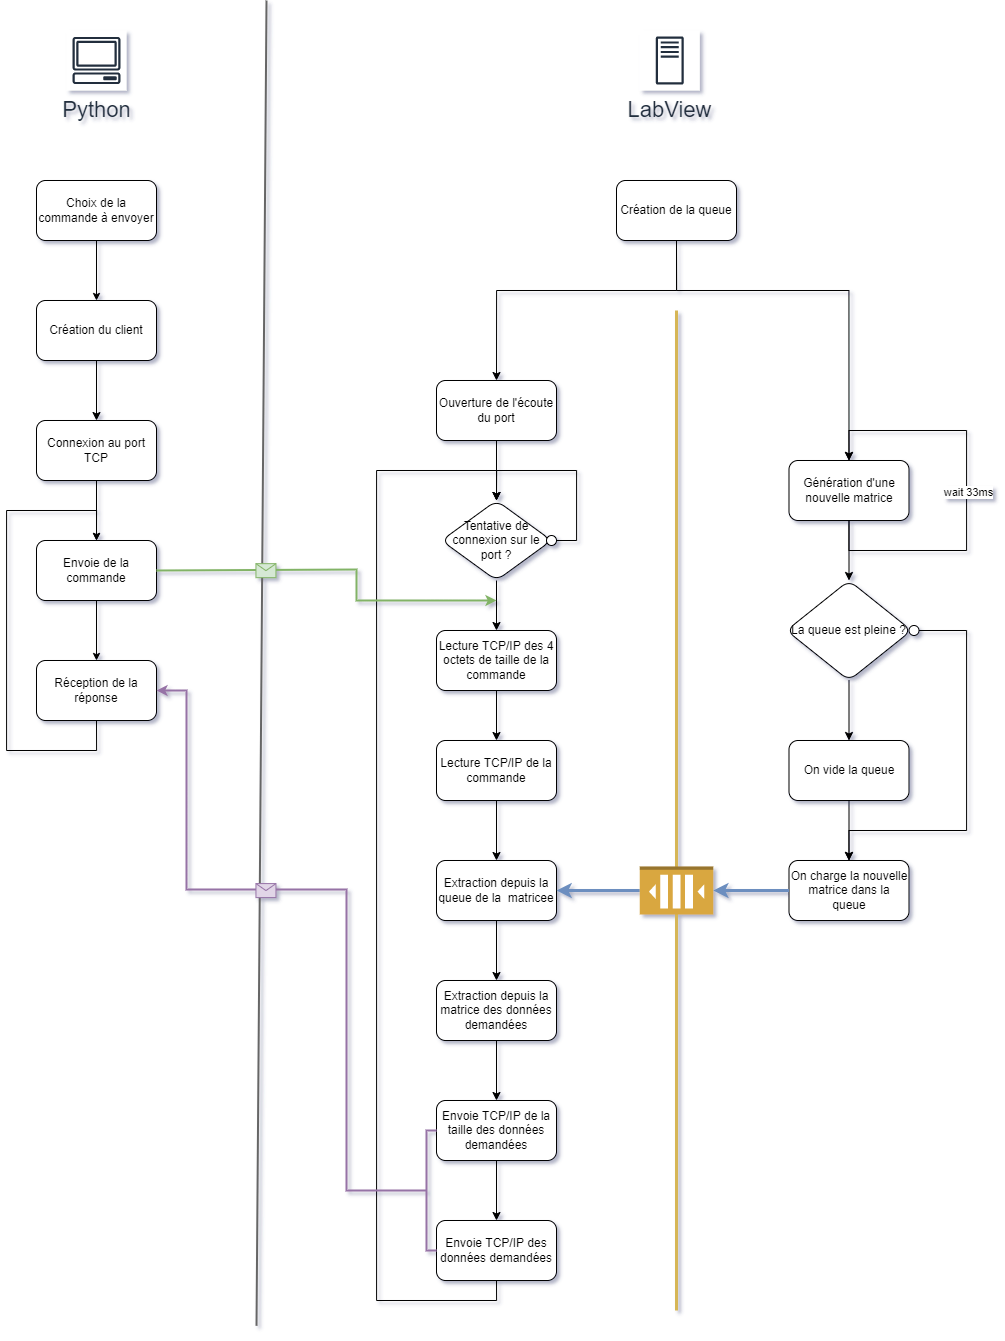

The diagram above was exported from draw.io. Its source (the exported page's mxGraphModel, read from the mxfile embedded in the PNG):
<mxGraphModel dx="2787" dy="2780" grid="1" gridSize="10" guides="1" tooltips="1" connect="1" arrows="1" fold="1" page="1" pageScale="1" pageWidth="900" pageHeight="1600" math="0" shadow="0">
  <root>
    <mxCell id="0" />
    <mxCell id="1" parent="0" />
    <mxCell id="p1lywJhXpZdWhF8c4KlY-22" value="" style="endArrow=none;html=1;rounded=0;startSize=3;endSize=5;strokeWidth=2;jumpSize=6;fillColor=#f5f5f5;strokeColor=#666666;" edge="1" parent="1">
      <mxGeometry width="50" height="50" relative="1" as="geometry">
        <mxPoint x="20" y="1215.3333333333333" as="sourcePoint" />
        <mxPoint x="30" y="-110" as="targetPoint" />
      </mxGeometry>
    </mxCell>
    <mxCell id="4Lpc3hekeLmbOw-Cc5gt-1" value="Création de la queue" style="rounded=1;whiteSpace=wrap;html=1;" parent="1" vertex="1">
      <mxGeometry x="380" y="70" width="120" height="60" as="geometry" />
    </mxCell>
    <mxCell id="4Lpc3hekeLmbOw-Cc5gt-5" value="" style="edgeStyle=orthogonalEdgeStyle;rounded=0;orthogonalLoop=1;jettySize=auto;html=1;" parent="1" source="4Lpc3hekeLmbOw-Cc5gt-2" target="4Lpc3hekeLmbOw-Cc5gt-4" edge="1">
      <mxGeometry relative="1" as="geometry" />
    </mxCell>
    <mxCell id="4Lpc3hekeLmbOw-Cc5gt-2" value="Génération d'une nouvelle matrice" style="rounded=1;whiteSpace=wrap;html=1;" parent="1" vertex="1">
      <mxGeometry x="552.5" y="350" width="120" height="60" as="geometry" />
    </mxCell>
    <mxCell id="4Lpc3hekeLmbOw-Cc5gt-3" value="" style="endArrow=none;html=1;rounded=0;startArrow=none;strokeColor=#d6b656;strokeWidth=3;fillColor=#fff2cc;" parent="1" edge="1">
      <mxGeometry width="50" height="50" relative="1" as="geometry">
        <mxPoint x="440" y="1200" as="sourcePoint" />
        <mxPoint x="440" y="200" as="targetPoint" />
      </mxGeometry>
    </mxCell>
    <mxCell id="4Lpc3hekeLmbOw-Cc5gt-7" value="" style="edgeStyle=orthogonalEdgeStyle;rounded=0;orthogonalLoop=1;jettySize=auto;html=1;" parent="1" source="4Lpc3hekeLmbOw-Cc5gt-4" target="4Lpc3hekeLmbOw-Cc5gt-6" edge="1">
      <mxGeometry relative="1" as="geometry" />
    </mxCell>
    <mxCell id="4Lpc3hekeLmbOw-Cc5gt-9" value="" style="edgeStyle=orthogonalEdgeStyle;rounded=0;orthogonalLoop=1;jettySize=auto;html=1;entryX=0.5;entryY=0;entryDx=0;entryDy=0;startArrow=none;" parent="1" source="4Lpc3hekeLmbOw-Cc5gt-11" target="4Lpc3hekeLmbOw-Cc5gt-8" edge="1">
      <mxGeometry relative="1" as="geometry">
        <Array as="points">
          <mxPoint x="730" y="520" />
          <mxPoint x="730" y="720" />
          <mxPoint x="613" y="720" />
        </Array>
      </mxGeometry>
    </mxCell>
    <mxCell id="4Lpc3hekeLmbOw-Cc5gt-4" value="La queue est pleine ?" style="rhombus;whiteSpace=wrap;html=1;rounded=1;" parent="1" vertex="1">
      <mxGeometry x="550" y="470" width="125" height="100" as="geometry" />
    </mxCell>
    <mxCell id="4Lpc3hekeLmbOw-Cc5gt-10" value="" style="edgeStyle=orthogonalEdgeStyle;rounded=0;orthogonalLoop=1;jettySize=auto;html=1;" parent="1" source="4Lpc3hekeLmbOw-Cc5gt-6" target="4Lpc3hekeLmbOw-Cc5gt-8" edge="1">
      <mxGeometry relative="1" as="geometry" />
    </mxCell>
    <mxCell id="4Lpc3hekeLmbOw-Cc5gt-6" value="On vide la queue" style="whiteSpace=wrap;html=1;rounded=1;" parent="1" vertex="1">
      <mxGeometry x="552.5" y="630" width="120" height="60" as="geometry" />
    </mxCell>
    <mxCell id="4Lpc3hekeLmbOw-Cc5gt-8" value="On charge la nouvelle matrice dans la queue" style="whiteSpace=wrap;html=1;rounded=1;" parent="1" vertex="1">
      <mxGeometry x="552.5" y="750" width="120" height="60" as="geometry" />
    </mxCell>
    <mxCell id="4Lpc3hekeLmbOw-Cc5gt-11" value="" style="ellipse;whiteSpace=wrap;html=1;aspect=fixed;" parent="1" vertex="1">
      <mxGeometry x="672.5" y="515" width="10" height="10" as="geometry" />
    </mxCell>
    <mxCell id="4Lpc3hekeLmbOw-Cc5gt-18" value="" style="edgeStyle=orthogonalEdgeStyle;rounded=0;orthogonalLoop=1;jettySize=auto;html=1;" parent="1" source="4Lpc3hekeLmbOw-Cc5gt-14" target="4Lpc3hekeLmbOw-Cc5gt-17" edge="1">
      <mxGeometry relative="1" as="geometry" />
    </mxCell>
    <mxCell id="4Lpc3hekeLmbOw-Cc5gt-14" value="Ouverture de l'écoute du port" style="rounded=1;whiteSpace=wrap;html=1;" parent="1" vertex="1">
      <mxGeometry x="200" y="270" width="120" height="60" as="geometry" />
    </mxCell>
    <mxCell id="4Lpc3hekeLmbOw-Cc5gt-15" value="" style="endArrow=classic;html=1;rounded=0;exitX=0.5;exitY=1;exitDx=0;exitDy=0;edgeStyle=orthogonalEdgeStyle;entryX=0.5;entryY=0;entryDx=0;entryDy=0;" parent="1" source="4Lpc3hekeLmbOw-Cc5gt-2" target="4Lpc3hekeLmbOw-Cc5gt-2" edge="1">
      <mxGeometry width="50" height="50" relative="1" as="geometry">
        <mxPoint x="390" y="610" as="sourcePoint" />
        <mxPoint x="620" y="320" as="targetPoint" />
        <Array as="points">
          <mxPoint x="612" y="440" />
          <mxPoint x="730" y="440" />
          <mxPoint x="730" y="320" />
          <mxPoint x="612" y="320" />
        </Array>
      </mxGeometry>
    </mxCell>
    <mxCell id="4Lpc3hekeLmbOw-Cc5gt-16" value="wait 33ms" style="edgeLabel;html=1;align=center;verticalAlign=middle;resizable=0;points=[];" parent="4Lpc3hekeLmbOw-Cc5gt-15" vertex="1" connectable="0">
      <mxGeometry x="0.1155" y="-1" relative="1" as="geometry">
        <mxPoint y="24" as="offset" />
      </mxGeometry>
    </mxCell>
    <mxCell id="4Lpc3hekeLmbOw-Cc5gt-25" value="" style="edgeStyle=orthogonalEdgeStyle;rounded=0;orthogonalLoop=1;jettySize=auto;html=1;" parent="1" source="4Lpc3hekeLmbOw-Cc5gt-17" target="4Lpc3hekeLmbOw-Cc5gt-24" edge="1">
      <mxGeometry relative="1" as="geometry" />
    </mxCell>
    <mxCell id="4Lpc3hekeLmbOw-Cc5gt-17" value="Tentative de connexion sur le port ?" style="rhombus;whiteSpace=wrap;html=1;rounded=1;" parent="1" vertex="1">
      <mxGeometry x="205" y="390" width="110" height="80" as="geometry" />
    </mxCell>
    <mxCell id="4Lpc3hekeLmbOw-Cc5gt-20" value="" style="ellipse;whiteSpace=wrap;html=1;aspect=fixed;" parent="1" vertex="1">
      <mxGeometry x="310" y="425" width="10" height="10" as="geometry" />
    </mxCell>
    <mxCell id="4Lpc3hekeLmbOw-Cc5gt-22" value="" style="endArrow=classic;html=1;rounded=0;exitX=1;exitY=0.5;exitDx=0;exitDy=0;entryX=0.5;entryY=0;entryDx=0;entryDy=0;edgeStyle=orthogonalEdgeStyle;" parent="1" source="4Lpc3hekeLmbOw-Cc5gt-20" target="4Lpc3hekeLmbOw-Cc5gt-17" edge="1">
      <mxGeometry width="50" height="50" relative="1" as="geometry">
        <mxPoint x="220" y="370" as="sourcePoint" />
        <mxPoint x="270" y="320" as="targetPoint" />
        <Array as="points">
          <mxPoint x="340" y="430" />
          <mxPoint x="340" y="360" />
          <mxPoint x="260" y="360" />
        </Array>
      </mxGeometry>
    </mxCell>
    <mxCell id="4Lpc3hekeLmbOw-Cc5gt-27" value="" style="edgeStyle=orthogonalEdgeStyle;rounded=0;orthogonalLoop=1;jettySize=auto;html=1;" parent="1" source="4Lpc3hekeLmbOw-Cc5gt-24" target="4Lpc3hekeLmbOw-Cc5gt-26" edge="1">
      <mxGeometry relative="1" as="geometry" />
    </mxCell>
    <mxCell id="4Lpc3hekeLmbOw-Cc5gt-24" value="Lecture TCP/IP des 4 octets de taille de la commande" style="whiteSpace=wrap;html=1;rounded=1;" parent="1" vertex="1">
      <mxGeometry x="200" y="520" width="120" height="60" as="geometry" />
    </mxCell>
    <mxCell id="4Lpc3hekeLmbOw-Cc5gt-29" value="" style="edgeStyle=orthogonalEdgeStyle;rounded=0;orthogonalLoop=1;jettySize=auto;html=1;" parent="1" source="4Lpc3hekeLmbOw-Cc5gt-26" target="4Lpc3hekeLmbOw-Cc5gt-28" edge="1">
      <mxGeometry relative="1" as="geometry" />
    </mxCell>
    <mxCell id="4Lpc3hekeLmbOw-Cc5gt-26" value="Lecture TCP/IP de la commande" style="whiteSpace=wrap;html=1;rounded=1;" parent="1" vertex="1">
      <mxGeometry x="200" y="630" width="120" height="60" as="geometry" />
    </mxCell>
    <mxCell id="4Lpc3hekeLmbOw-Cc5gt-31" value="" style="edgeStyle=orthogonalEdgeStyle;rounded=0;orthogonalLoop=1;jettySize=auto;html=1;" parent="1" source="4Lpc3hekeLmbOw-Cc5gt-28" target="4Lpc3hekeLmbOw-Cc5gt-30" edge="1">
      <mxGeometry relative="1" as="geometry" />
    </mxCell>
    <mxCell id="4Lpc3hekeLmbOw-Cc5gt-28" value="Extraction depuis la queue de la&amp;nbsp; matricee" style="whiteSpace=wrap;html=1;rounded=1;" parent="1" vertex="1">
      <mxGeometry x="200" y="750" width="120" height="60" as="geometry" />
    </mxCell>
    <mxCell id="4Lpc3hekeLmbOw-Cc5gt-33" value="" style="edgeStyle=orthogonalEdgeStyle;rounded=0;orthogonalLoop=1;jettySize=auto;html=1;" parent="1" source="4Lpc3hekeLmbOw-Cc5gt-30" target="4Lpc3hekeLmbOw-Cc5gt-32" edge="1">
      <mxGeometry relative="1" as="geometry" />
    </mxCell>
    <mxCell id="4Lpc3hekeLmbOw-Cc5gt-30" value="Extraction depuis la matrice des données demandées" style="whiteSpace=wrap;html=1;rounded=1;" parent="1" vertex="1">
      <mxGeometry x="200" y="870" width="120" height="60" as="geometry" />
    </mxCell>
    <mxCell id="4Lpc3hekeLmbOw-Cc5gt-35" value="" style="edgeStyle=orthogonalEdgeStyle;rounded=0;orthogonalLoop=1;jettySize=auto;html=1;" parent="1" source="4Lpc3hekeLmbOw-Cc5gt-32" target="4Lpc3hekeLmbOw-Cc5gt-34" edge="1">
      <mxGeometry relative="1" as="geometry" />
    </mxCell>
    <mxCell id="4Lpc3hekeLmbOw-Cc5gt-32" value="Envoie TCP/IP de la taille des données demandées" style="whiteSpace=wrap;html=1;rounded=1;" parent="1" vertex="1">
      <mxGeometry x="200" y="990" width="120" height="60" as="geometry" />
    </mxCell>
    <mxCell id="4Lpc3hekeLmbOw-Cc5gt-34" value="Envoie TCP/IP des données demandées" style="whiteSpace=wrap;html=1;rounded=1;" parent="1" vertex="1">
      <mxGeometry x="200" y="1110" width="120" height="60" as="geometry" />
    </mxCell>
    <mxCell id="4Lpc3hekeLmbOw-Cc5gt-38" value="" style="endArrow=classic;html=1;rounded=0;exitX=0.5;exitY=1;exitDx=0;exitDy=0;edgeStyle=orthogonalEdgeStyle;entryX=0.5;entryY=0;entryDx=0;entryDy=0;" parent="1" source="4Lpc3hekeLmbOw-Cc5gt-34" target="4Lpc3hekeLmbOw-Cc5gt-17" edge="1">
      <mxGeometry width="50" height="50" relative="1" as="geometry">
        <mxPoint x="190" y="1540" as="sourcePoint" />
        <mxPoint x="160" y="210" as="targetPoint" />
        <Array as="points">
          <mxPoint x="260" y="1190" />
          <mxPoint x="140" y="1190" />
          <mxPoint x="140" y="360" />
          <mxPoint x="260" y="360" />
        </Array>
      </mxGeometry>
    </mxCell>
    <mxCell id="4Lpc3hekeLmbOw-Cc5gt-42" value="" style="endArrow=classic;html=1;rounded=0;strokeWidth=3;fillColor=#dae8fc;strokeColor=#6c8ebf;entryX=0;entryY=0.5;entryDx=0;entryDy=0;entryPerimeter=0;exitX=0;exitY=0.5;exitDx=0;exitDy=0;" parent="1" source="4Lpc3hekeLmbOw-Cc5gt-8" target="4Lpc3hekeLmbOw-Cc5gt-40" edge="1">
      <mxGeometry width="50" height="50" relative="1" as="geometry">
        <mxPoint x="510" y="1020" as="sourcePoint" />
        <mxPoint x="560" y="970" as="targetPoint" />
      </mxGeometry>
    </mxCell>
    <mxCell id="4Lpc3hekeLmbOw-Cc5gt-43" value="" style="endArrow=classic;html=1;rounded=0;strokeWidth=3;fillColor=#dae8fc;strokeColor=#6c8ebf;entryX=1;entryY=0.5;entryDx=0;entryDy=0;exitX=1;exitY=0.5;exitDx=0;exitDy=0;exitPerimeter=0;" parent="1" source="4Lpc3hekeLmbOw-Cc5gt-40" target="4Lpc3hekeLmbOw-Cc5gt-28" edge="1">
      <mxGeometry width="50" height="50" relative="1" as="geometry">
        <mxPoint x="403.25" y="819.4099999999997" as="sourcePoint" />
        <mxPoint x="257.4999999999998" y="819.4100000000002" as="targetPoint" />
      </mxGeometry>
    </mxCell>
    <mxCell id="4Lpc3hekeLmbOw-Cc5gt-40" value="" style="outlineConnect=0;dashed=0;verticalLabelPosition=bottom;verticalAlign=top;align=center;html=1;shape=mxgraph.aws3.queue;fillColor=#D9A741;gradientColor=none;rotation=-180;" parent="1" vertex="1">
      <mxGeometry x="403.25" y="756" width="73.5" height="48" as="geometry" />
    </mxCell>
    <mxCell id="4Lpc3hekeLmbOw-Cc5gt-46" value="" style="endArrow=classic;html=1;rounded=0;strokeWidth=1;exitX=0.5;exitY=1;exitDx=0;exitDy=0;entryX=0.5;entryY=0;entryDx=0;entryDy=0;edgeStyle=orthogonalEdgeStyle;" parent="1" source="4Lpc3hekeLmbOw-Cc5gt-1" target="4Lpc3hekeLmbOw-Cc5gt-2" edge="1">
      <mxGeometry width="50" height="50" relative="1" as="geometry">
        <mxPoint x="420" y="500" as="sourcePoint" />
        <mxPoint x="470" y="450" as="targetPoint" />
        <Array as="points">
          <mxPoint x="440" y="180" />
          <mxPoint x="613" y="180" />
        </Array>
      </mxGeometry>
    </mxCell>
    <mxCell id="4Lpc3hekeLmbOw-Cc5gt-47" value="" style="endArrow=classic;html=1;rounded=0;strokeWidth=1;exitX=0.5;exitY=1;exitDx=0;exitDy=0;entryX=0.5;entryY=0;entryDx=0;entryDy=0;edgeStyle=orthogonalEdgeStyle;" parent="1" source="4Lpc3hekeLmbOw-Cc5gt-1" target="4Lpc3hekeLmbOw-Cc5gt-14" edge="1">
      <mxGeometry width="50" height="50" relative="1" as="geometry">
        <mxPoint x="420" y="500" as="sourcePoint" />
        <mxPoint x="470" y="450" as="targetPoint" />
        <Array as="points">
          <mxPoint x="440" y="180" />
          <mxPoint x="260" y="180" />
        </Array>
      </mxGeometry>
    </mxCell>
    <mxCell id="p1lywJhXpZdWhF8c4KlY-4" value="" style="edgeStyle=orthogonalEdgeStyle;rounded=0;orthogonalLoop=1;jettySize=auto;html=1;" edge="1" parent="1" source="p1lywJhXpZdWhF8c4KlY-2" target="p1lywJhXpZdWhF8c4KlY-3">
      <mxGeometry relative="1" as="geometry" />
    </mxCell>
    <mxCell id="p1lywJhXpZdWhF8c4KlY-2" value="Création du client" style="rounded=1;whiteSpace=wrap;html=1;" vertex="1" parent="1">
      <mxGeometry x="-200" y="190" width="120" height="60" as="geometry" />
    </mxCell>
    <mxCell id="p1lywJhXpZdWhF8c4KlY-9" value="" style="edgeStyle=orthogonalEdgeStyle;rounded=0;jumpSize=6;orthogonalLoop=1;jettySize=auto;html=1;startSize=3;endSize=5;" edge="1" parent="1" source="p1lywJhXpZdWhF8c4KlY-3" target="p1lywJhXpZdWhF8c4KlY-8">
      <mxGeometry relative="1" as="geometry" />
    </mxCell>
    <mxCell id="p1lywJhXpZdWhF8c4KlY-3" value="Connexion au port TCP" style="whiteSpace=wrap;html=1;rounded=1;" vertex="1" parent="1">
      <mxGeometry x="-200" y="310" width="120" height="60" as="geometry" />
    </mxCell>
    <mxCell id="p1lywJhXpZdWhF8c4KlY-7" value="" style="edgeStyle=orthogonalEdgeStyle;rounded=0;jumpSize=6;orthogonalLoop=1;jettySize=auto;html=1;startSize=3;endSize=5;" edge="1" parent="1" source="p1lywJhXpZdWhF8c4KlY-6" target="p1lywJhXpZdWhF8c4KlY-2">
      <mxGeometry relative="1" as="geometry" />
    </mxCell>
    <mxCell id="p1lywJhXpZdWhF8c4KlY-6" value="Choix de la commande à envoyer" style="rounded=1;whiteSpace=wrap;html=1;" vertex="1" parent="1">
      <mxGeometry x="-200" y="70" width="120" height="60" as="geometry" />
    </mxCell>
    <mxCell id="p1lywJhXpZdWhF8c4KlY-11" value="" style="edgeStyle=orthogonalEdgeStyle;rounded=0;jumpSize=6;orthogonalLoop=1;jettySize=auto;html=1;startSize=3;endSize=5;" edge="1" parent="1" source="p1lywJhXpZdWhF8c4KlY-8" target="p1lywJhXpZdWhF8c4KlY-10">
      <mxGeometry relative="1" as="geometry" />
    </mxCell>
    <mxCell id="p1lywJhXpZdWhF8c4KlY-8" value="Envoie de la commande" style="whiteSpace=wrap;html=1;rounded=1;" vertex="1" parent="1">
      <mxGeometry x="-200" y="430" width="120" height="60" as="geometry" />
    </mxCell>
    <mxCell id="p1lywJhXpZdWhF8c4KlY-10" value="Réception de la réponse" style="whiteSpace=wrap;html=1;rounded=1;" vertex="1" parent="1">
      <mxGeometry x="-200" y="550" width="120" height="60" as="geometry" />
    </mxCell>
    <mxCell id="p1lywJhXpZdWhF8c4KlY-12" value="" style="endArrow=classic;html=1;rounded=0;startSize=3;endSize=5;jumpSize=6;exitX=0.5;exitY=1;exitDx=0;exitDy=0;edgeStyle=orthogonalEdgeStyle;entryX=0.5;entryY=0;entryDx=0;entryDy=0;" edge="1" parent="1" source="p1lywJhXpZdWhF8c4KlY-10" target="p1lywJhXpZdWhF8c4KlY-8">
      <mxGeometry width="50" height="50" relative="1" as="geometry">
        <mxPoint x="-120" y="530" as="sourcePoint" />
        <mxPoint x="-70" y="480" as="targetPoint" />
        <Array as="points">
          <mxPoint x="-140" y="640" />
          <mxPoint x="-230" y="640" />
          <mxPoint x="-230" y="400" />
          <mxPoint x="-140" y="400" />
        </Array>
      </mxGeometry>
    </mxCell>
    <mxCell id="p1lywJhXpZdWhF8c4KlY-13" value="LabView" style="sketch=0;outlineConnect=0;fontColor=#232F3E;gradientColor=none;strokeColor=#232F3E;fillColor=#ffffff;dashed=0;verticalLabelPosition=bottom;verticalAlign=top;align=center;html=1;fontSize=22;fontStyle=0;aspect=fixed;shape=mxgraph.aws4.resourceIcon;resIcon=mxgraph.aws4.traditional_server;" vertex="1" parent="1">
      <mxGeometry x="403.25" y="-80" width="60" height="60" as="geometry" />
    </mxCell>
    <mxCell id="p1lywJhXpZdWhF8c4KlY-14" value="Python" style="sketch=0;outlineConnect=0;fontColor=#232F3E;gradientColor=none;strokeColor=#232F3E;fillColor=#ffffff;dashed=0;verticalLabelPosition=bottom;verticalAlign=top;align=center;html=1;fontSize=22;fontStyle=0;aspect=fixed;shape=mxgraph.aws4.resourceIcon;resIcon=mxgraph.aws4.client;" vertex="1" parent="1">
      <mxGeometry x="-170" y="-80" width="60" height="60" as="geometry" />
    </mxCell>
    <mxCell id="p1lywJhXpZdWhF8c4KlY-16" value="" style="endArrow=classic;html=1;rounded=0;startSize=3;endSize=5;jumpSize=6;edgeStyle=orthogonalEdgeStyle;exitX=1;exitY=0.5;exitDx=0;exitDy=0;fillColor=#d5e8d4;strokeColor=#82b366;strokeWidth=2;" edge="1" parent="1" source="p1lywJhXpZdWhF8c4KlY-8">
      <mxGeometry relative="1" as="geometry">
        <mxPoint x="-70" y="459.40999999999997" as="sourcePoint" />
        <mxPoint x="260" y="490" as="targetPoint" />
        <Array as="points">
          <mxPoint x="-80" y="459" />
          <mxPoint x="120" y="459" />
          <mxPoint x="120" y="490" />
        </Array>
      </mxGeometry>
    </mxCell>
    <mxCell id="p1lywJhXpZdWhF8c4KlY-17" value="" style="shape=message;html=1;outlineConnect=0;fillColor=#d5e8d4;strokeColor=#82b366;" vertex="1" parent="p1lywJhXpZdWhF8c4KlY-16">
      <mxGeometry width="20" height="14" relative="1" as="geometry">
        <mxPoint x="-86" y="-6" as="offset" />
      </mxGeometry>
    </mxCell>
    <mxCell id="p1lywJhXpZdWhF8c4KlY-19" value="" style="endArrow=classic;html=1;rounded=0;startSize=3;endSize=5;jumpSize=6;edgeStyle=orthogonalEdgeStyle;fillColor=#e1d5e7;strokeColor=#9673a6;strokeWidth=2;entryX=1;entryY=0.5;entryDx=0;entryDy=0;" edge="1" parent="1" target="p1lywJhXpZdWhF8c4KlY-10">
      <mxGeometry relative="1" as="geometry">
        <mxPoint x="190" y="1080" as="sourcePoint" />
        <mxPoint x="170" y="809.96" as="targetPoint" />
        <Array as="points">
          <mxPoint x="110" y="1080" />
          <mxPoint x="110" y="779" />
          <mxPoint x="-50" y="779" />
          <mxPoint x="-50" y="580" />
        </Array>
      </mxGeometry>
    </mxCell>
    <mxCell id="p1lywJhXpZdWhF8c4KlY-20" value="" style="shape=message;html=1;outlineConnect=0;fillColor=#e1d5e7;strokeColor=#9673a6;" vertex="1" parent="p1lywJhXpZdWhF8c4KlY-19">
      <mxGeometry width="20" height="14" relative="1" as="geometry">
        <mxPoint x="-86" y="-6" as="offset" />
      </mxGeometry>
    </mxCell>
    <mxCell id="p1lywJhXpZdWhF8c4KlY-21" value="" style="endArrow=none;html=1;rounded=0;startSize=3;endSize=5;strokeWidth=2;jumpSize=6;exitX=0;exitY=0.5;exitDx=0;exitDy=0;entryX=0;entryY=0.5;entryDx=0;entryDy=0;edgeStyle=orthogonalEdgeStyle;fillColor=#e1d5e7;strokeColor=#9673a6;" edge="1" parent="1" source="4Lpc3hekeLmbOw-Cc5gt-32" target="4Lpc3hekeLmbOw-Cc5gt-34">
      <mxGeometry width="50" height="50" relative="1" as="geometry">
        <mxPoint x="180" y="1030" as="sourcePoint" />
        <mxPoint x="230" y="980" as="targetPoint" />
      </mxGeometry>
    </mxCell>
  </root>
</mxGraphModel>